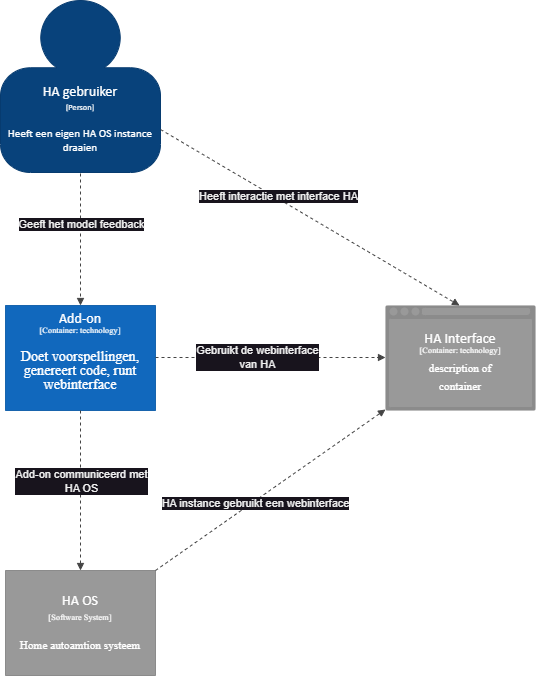

The diagram above was exported from draw.io. Its source (the exported page's mxGraphModel, read from the mxfile embedded in the PNG):
<mxGraphModel dx="1013" dy="1147" grid="1" gridSize="10" guides="1" tooltips="1" connect="1" arrows="1" fold="1" page="1" pageScale="1" pageWidth="827" pageHeight="1169" math="0" shadow="0">
  <root>
    <mxCell id="0" />
    <mxCell id="1" parent="0" />
    <UserObject label="" tags="Achtergrond" id="2">
      <mxCell style="vsdxID=1;fillColor=#08427b;gradientColor=none;shape=stencil(vZTRjoMgEEW/hkcJMIr63O3+B2lRyVIxSLft3y8uppXamm038W24c4fJmcAg2PSN6CRipHfWfMmT2rsGwQdiTLWNtMr5CMEWwaYyVtbWHNt9OHdicA7RwXwPN5xDHWSYlkMVI5dRKTH9FT6DX6t24qcF5vmiX9idT9qJnwe/HQsoxwyCNJpIdGGWYUjHfCLOqk+sccIp00ZuLWwtE98tqbSoo1R/krKbyQ954tYF4Jwvw+RzmDSCmU+IErIWTkExwMPm/wAiz4a0AtB989vjeB9oPqTrG16BiKe4oC/8IOb9MRGjmJcR0cIvfpmI/oHIB7eFUimtwz6a5u8XkJfC8oLtDw==);strokeColor=#073b6f;points=[];labelBackgroundColor=none;rounded=0;html=1;whiteSpace=wrap;" parent="1" vertex="1">
        <mxGeometry x="115" y="50" width="160" height="172" as="geometry" />
      </mxCell>
    </UserObject>
    <mxCell id="3" value="&lt;div style=&quot;font-size: 1px&quot;&gt;&lt;p style=&quot;text-align:center;margin-left:0;margin-right:0;margin-top:0px;margin-bottom:0px;text-indent:0;vertical-align:middle;direction:ltr;&quot;&gt;&lt;font style=&quot;font-size:14.11px;font-family:Calibri;color:#ffffff;direction:ltr;letter-spacing:0px;line-height:100%;opacity:1&quot;&gt;HA gebruiker&lt;br&gt;&lt;/font&gt;&lt;font style=&quot;font-size:8.47px;font-family:Calibri;color:#ffffff;direction:ltr;letter-spacing:0px;line-height:100%;opacity:1&quot;&gt;[Person]&lt;/font&gt;&lt;font style=&quot;font-size:14.11px;font-family:Calibri;color:#ffffff;direction:ltr;letter-spacing:0px;line-height:100%;opacity:1&quot;&gt;&lt;br&gt;&lt;br&gt;&lt;/font&gt;&lt;font style=&quot;font-size:11.29px;font-family:Calibri;color:#ffffff;direction:ltr;letter-spacing:0px;line-height:100%;opacity:1&quot;&gt;H&lt;/font&gt;&lt;font style=&quot;background-color: initial; font-size: 11.29px; font-family: Calibri; color: rgb(255, 255, 255); direction: ltr; letter-spacing: 0px; line-height: 120%; opacity: 1;&quot;&gt;eeft&lt;/font&gt;&lt;span style=&quot;background-color: initial; color: rgb(255, 255, 255); font-family: Calibri; font-size: 11.29px; letter-spacing: 0px;&quot;&gt;&amp;nbsp;een eigen HA OS instance draaien&lt;/span&gt;&lt;/p&gt;&lt;/div&gt;" style="text;vsdxID=1;fillColor=none;gradientColor=none;strokeColor=none;points=[];labelBackgroundColor=none;rounded=0;html=1;whiteSpace=wrap;verticalAlign=middle;align=center;overflow=width;;html=1;" parent="2" vertex="1">
      <mxGeometry y="66.88" width="160" height="105.12" as="geometry" />
    </mxCell>
    <UserObject label="&lt;div style=&quot;font-size: 1px&quot;&gt;&lt;p style=&quot;text-align:center;margin-left:0;margin-right:0;margin-top:0px;margin-bottom:0px;text-indent:0;vertical-align:middle;direction:ltr;&quot;&gt;&lt;font style=&quot;font-size:14.11px;font-family:Calibri;color:#ffffff;direction:ltr;letter-spacing:0px;line-height:100%;opacity:1&quot;&gt;Add-on&lt;br&gt;&lt;/font&gt;&lt;font style=&quot;font-size:8.47px;font-family:Themed;color:#ffffff;direction:ltr;letter-spacing:0px;line-height:100%;opacity:1&quot;&gt;[Container: technology]&lt;br&gt;&lt;/font&gt;&lt;font style=&quot;font-size:14.11px;font-family:Themed;color:#ffffff;direction:ltr;letter-spacing:0px;line-height:100%;opacity:1&quot;&gt;&lt;br&gt;Doet voorspellingen, genereert code, runt webinterface&lt;br&gt;&lt;/font&gt;&lt;font style=&quot;font-size:14.11px;font-family:Calibri;color:#FFFFFF;direction:ltr;letter-spacing:0px;line-height:100%;opacity:1&quot;&gt;&lt;br&gt;&lt;/font&gt;&lt;/p&gt;&lt;/div&gt;" tags="Achtergrond" id="4">
      <mxCell style="verticalAlign=middle;align=center;overflow=width;vsdxID=2;fillColor=#1168bd;gradientColor=none;shape=stencil(nZBLDoAgDERP0z3SIyjew0SURgSD+Lu9kMZoXLhwN9O+tukAlrNpJg1SzDH4QW/URgNYgZTkjA4UkwJUgGXng+6DX1zLfmoymdXo17xh5zmRJ6Q42BWCfc2oJfdAr+Yv+AP9Cb7OJ3H/2JG1HNGz/84klThPVCc=);strokeColor=#1864ad;points=[];labelBackgroundColor=none;rounded=0;html=1;whiteSpace=wrap;" parent="1" vertex="1">
        <mxGeometry x="120" y="355" width="150" height="105" as="geometry" />
      </mxCell>
    </UserObject>
    <UserObject label="&lt;div style=&quot;&quot;&gt;&lt;p style=&quot;text-align: center; margin: 0px; text-indent: 0px; vertical-align: middle; direction: ltr;&quot;&gt;&lt;font style=&quot;font-size: 14.11px; font-family: Calibri; color: rgb(255, 255, 255); direction: ltr; letter-spacing: 0px; line-height: 100%; opacity: 1;&quot;&gt;HA OS&lt;br&gt;&lt;/font&gt;&lt;font style=&quot;font-size: 8.47px; font-family: Themed; color: rgb(255, 255, 255); direction: ltr; letter-spacing: 0px; line-height: 100%; opacity: 1;&quot;&gt;[Software System]&lt;br&gt;&lt;/font&gt;&lt;font style=&quot;font-size: 14.11px; font-family: Themed; color: rgb(255, 255, 255); direction: ltr; letter-spacing: 0px; line-height: 100%; opacity: 1;&quot;&gt;&lt;br&gt;&lt;/font&gt;&lt;font face=&quot;Themed&quot; color=&quot;#ffffff&quot;&gt;&lt;span style=&quot;font-size: 11.29px;&quot;&gt;Home autoamtion systeem&lt;/span&gt;&lt;/font&gt;&lt;/p&gt;&lt;/div&gt;" tags="Achtergrond" id="5">
      <mxCell style="verticalAlign=middle;align=center;overflow=width;vsdxID=3;fillColor=#999999;gradientColor=none;shape=stencil(nZBLDoAgDERP0z3SIyjew0SURgSD+Lu9kMZoXLhwN9O+tukAlrNpJg1SzDH4QW/URgNYgZTkjA4UkwJUgGXng+6DX1zLfmoymdXo17xh5zmRJ6Q42BWCfc2oJfdAr+Yv+AP9Cb7OJ3H/2JG1HNGz/84klThPVCc=);strokeColor=#8b8b8b;points=[];labelBackgroundColor=none;rounded=0;html=1;whiteSpace=wrap;" parent="1" vertex="1">
        <mxGeometry x="120" y="620" width="150" height="105" as="geometry" />
      </mxCell>
    </UserObject>
    <UserObject label="" tags="Achtergrond" id="6">
      <mxCell style="vsdxID=4;fillColor=none;gradientColor=none;strokeColor=none;points=[[0.5,0,0],[0.5,1,0],[0,0.5,0],[1,0.5,0]];labelBackgroundColor=none;rounded=0;html=1;whiteSpace=wrap;" parent="1" vertex="1">
        <mxGeometry x="500" y="355" width="150" height="105" as="geometry" />
      </mxCell>
    </UserObject>
    <mxCell id="7" style="vsdxID=5;fillColor=none;gradientColor=none;strokeColor=none;points=[[0.5,0,0],[0.5,1,0],[0,0.5,0],[1,0.5,0]];labelBackgroundColor=none;rounded=0;html=1;whiteSpace=wrap;" parent="6" vertex="1">
      <mxGeometry width="150" height="105" as="geometry" />
    </mxCell>
    <mxCell id="8" style="vsdxID=6;fillColor=#8b8b8b;gradientColor=none;shape=stencil(nZFLDsIwDERP4y0KyQbWpVyAE0TEEIuQVGn5np60U6TSBYtmZc8829KETNV62zBp1XY5XfghrvNkdqS1RM9ZulKRqclUp5T5nNMtOvSNLaRWg8IOM+ue1srm40HePGqr7e/bAMKWa7r3159gFazXOKnQ74EGiRP0ay6C/6ALwdn5Ugz5IDkJAfFO/XmeRcJfmPoD);strokeColor=#8b8b8b;strokeWidth=0;points=[[0.5,0,0],[0.5,1,0],[0,0.5,0],[1,0.5,0]];labelBackgroundColor=none;rounded=1;html=1;whiteSpace=wrap;" parent="7" vertex="1">
      <mxGeometry width="150" height="105" as="geometry" />
    </mxCell>
    <mxCell id="9" value="&lt;div style=&quot;font-size: 1px&quot;&gt;&lt;p style=&quot;text-align:center;margin-left:0;margin-right:0;margin-top:0px;margin-bottom:0px;text-indent:0;vertical-align:middle;direction:ltr;&quot;&gt;&lt;/p&gt;&lt;/div&gt;" style="text;vsdxID=6;fillColor=none;gradientColor=none;strokeColor=none;strokeWidth=0;points=[[0.5,0,0],[0.5,1,0],[0,0.5,0],[1,0.5,0]];labelBackgroundColor=none;rounded=1;html=1;whiteSpace=wrap;verticalAlign=middle;align=center;overflow=width;;html=1;" parent="8" vertex="1">
      <mxGeometry x="8" y="3" width="136" height="97.2" as="geometry" />
    </mxCell>
    <mxCell id="10" style="vsdxID=7;fillColor=#999999;gradientColor=none;shape=stencil(vVHLDsIgEPwajiQI6RfU+h8bu22JCGRB2/69kG1iazx58DazM/vIjjBtmiCi0CplCjecbZ8nYc5Ca+snJJsLEqYTph0C4Ujh4XvmEaqzont41gkL96naodXKrGF6YSfQtUi0OXXDVlqPfJNP6usotUhYbJIUMmQb/GGrAxpRljVycDBuc1hKM2LclX8/7H9nFfB+82Cd45T2+mcspcSRmu4F);strokeColor=none;points=[[0.5,0,0],[0.5,1,0],[0,0.5,0],[1,0.5,0]];labelBackgroundColor=none;rounded=0;html=1;whiteSpace=wrap;" parent="7" vertex="1">
      <mxGeometry x="4" y="2" width="8" height="8" as="geometry" />
    </mxCell>
    <mxCell id="11" value="&lt;div style=&quot;font-size: 1px&quot;&gt;&lt;p style=&quot;text-align:center;margin-left:0;margin-right:0;margin-top:0px;margin-bottom:0px;text-indent:0;vertical-align:middle;direction:ltr;&quot;&gt;&lt;/p&gt;&lt;/div&gt;" style="verticalAlign=middle;align=center;overflow=width;vsdxID=8;fillColor=#999999;gradientColor=none;shape=stencil(nZFLDsIwDERP4y0KyQbWpVyAE0TEEIuQVGn5np60U6TSBYtmZc8829KETNV62zBp1XY5XfghrvNkdqS1RM9ZulKRqclUp5T5nNMtOvSNLaRWg8IOM+ue1srm40HePGqr7e/bAMKWa7r3159gFazXOKnQ74EGiRP0ay6C/6ALwdn5Ugz5IDkJAfFO/XmeRcJfmPoD);strokeColor=#8b8b8b;points=[[0.5,0,0],[0.5,1,0],[0,0.5,0],[1,0.5,0]];labelBackgroundColor=none;rounded=1;html=1;whiteSpace=wrap;" parent="7" vertex="1">
      <mxGeometry x="3" y="13" width="144" height="89" as="geometry" />
    </mxCell>
    <mxCell id="12" style="vsdxID=9;fillColor=#999999;gradientColor=none;shape=stencil(vVHLDsIgEPwajiQI6RfU+h8bu22JCGRB2/69kG1iazx58DazM/vIjjBtmiCi0CplCjecbZ8nYc5Ca+snJJsLEqYTph0C4Ujh4XvmEaqzont41gkL96naodXKrGF6YSfQtUi0OXXDVlqPfJNP6usotUhYbJIUMmQb/GGrAxpRljVycDBuc1hKM2LclX8/7H9nFfB+82Cd45T2+mcspcSRmu4F);strokeColor=none;points=[[0.5,0,0],[0.5,1,0],[0,0.5,0],[1,0.5,0]];labelBackgroundColor=none;rounded=0;html=1;whiteSpace=wrap;" parent="7" vertex="1">
      <mxGeometry x="15" y="2" width="8" height="8" as="geometry" />
    </mxCell>
    <mxCell id="13" style="vsdxID=10;fillColor=#999999;gradientColor=none;shape=stencil(vVHLDsIgEPwajiQI6RfU+h8bu22JCGRB2/69kG1iazx58DazM/vIjjBtmiCi0CplCjecbZ8nYc5Ca+snJJsLEqYTph0C4Ujh4XvmEaqzont41gkL96naodXKrGF6YSfQtUi0OXXDVlqPfJNP6usotUhYbJIUMmQb/GGrAxpRljVycDBuc1hKM2LclX8/7H9nFfB+82Cd45T2+mcspcSRmu4F);strokeColor=none;points=[[0.5,0,0],[0.5,1,0],[0,0.5,0],[1,0.5,0]];labelBackgroundColor=none;rounded=0;html=1;whiteSpace=wrap;" parent="7" vertex="1">
      <mxGeometry x="26" y="2" width="8" height="8" as="geometry" />
    </mxCell>
    <mxCell id="14" value="&lt;div style=&quot;font-size: 1px&quot;&gt;&lt;p style=&quot;text-align:center;margin-left:0;margin-right:0;margin-top:0px;margin-bottom:0px;text-indent:0;vertical-align:middle;direction:ltr;&quot;&gt;&lt;/p&gt;&lt;/div&gt;" style="verticalAlign=middle;align=center;overflow=width;vsdxID=11;fillColor=#999999;gradientColor=none;shape=stencil(nZFLDsIwDERP4y0KiYTEupQLcIKIGGIRkiot5XN60g5IpQsWzcqeebGlMZmq9bZh0qrtcrrwXVznyexIa4mes3SlIlOTqU4p8zmnW3ToG1tIrUaFHf6sB1orm48HeTE0s9r+vg0gTLmmftj+AKtgPT/TFPo90CBxgn7NRfAfdCE4W1+KMR8kJyEg3qk/z7NIuIWp3w==);strokeColor=#8b8b8b;points=[[0.5,0,0],[0.5,1,0],[0,0.5,0],[1,0.5,0]];labelBackgroundColor=none;rounded=1;html=1;whiteSpace=wrap;" parent="7" vertex="1">
      <mxGeometry x="36" y="2" width="109" height="8" as="geometry" />
    </mxCell>
    <mxCell id="15" style="vsdxID=12;fillColor=none;gradientColor=none;strokeColor=none;points=[[0.5,0,0],[0.5,1,0],[0,0.5,0],[1,0.5,0]];labelBackgroundColor=none;rounded=0;html=1;whiteSpace=wrap;" parent="6" vertex="1">
      <mxGeometry width="150" height="105" as="geometry" />
    </mxCell>
    <mxCell id="16" value="&lt;div style=&quot;font-size: 1px&quot;&gt;&lt;p style=&quot;text-align:center;margin-left:0;margin-right:0;margin-top:0px;margin-bottom:0px;text-indent:0;vertical-align:middle;direction:ltr;&quot;&gt;&lt;font style=&quot;font-size:14.11px;font-family:Calibri;color:#ffffff;direction:ltr;letter-spacing:0px;line-height:100%;opacity:1&quot;&gt;HA Interface&lt;br/&gt;&lt;/font&gt;&lt;font style=&quot;font-size:8.47px;font-family:Themed;color:#ffffff;direction:ltr;letter-spacing:0px;line-height:100%;opacity:1&quot;&gt;[Container: technology]&lt;br/&gt;&lt;br/&gt;&lt;/font&gt;&lt;font style=&quot;font-size:11.29px;font-family:Themed;color:#ffffff;direction:ltr;letter-spacing:0px;line-height:100%;opacity:1&quot;&gt;description of&lt;br/&gt;&lt;/font&gt;&lt;/p&gt;&lt;p style=&quot;text-align:center;margin-left:0;margin-right:0;margin-top:0px;margin-bottom:0px;text-indent:0;vertical-align:middle;direction:ltr;&quot;&gt;&lt;font style=&quot;font-size:11.29px;font-family:Themed;color:#ffffff;direction:ltr;letter-spacing:0px;line-height:120%;opacity:1&quot;&gt;container&lt;/font&gt;&lt;font style=&quot;font-size:16.93px;font-family:Themed;color:#4672c4;direction:ltr;letter-spacing:0px;line-height:120%;opacity:1&quot;&gt;&lt;br/&gt;&lt;/font&gt;&lt;/p&gt;&lt;/div&gt;" style="text;vsdxID=12;fillColor=none;gradientColor=none;strokeColor=none;points=[[0.5,0,0],[0.5,1,0],[0,0.5,0],[1,0.5,0]];labelBackgroundColor=none;rounded=0;html=1;whiteSpace=wrap;verticalAlign=middle;align=center;overflow=width;;html=1;" parent="15" vertex="1">
      <mxGeometry x="4" y="14" width="142" height="87" as="geometry" />
    </mxCell>
    <UserObject label="&lt;div style=&quot;font-size: 1px&quot;&gt;&lt;p style=&quot;text-align:center;margin-left:0;margin-right:0;margin-top:0px;margin-bottom:0px;text-indent:0;vertical-align:middle;direction:ltr;&quot;&gt;&lt;font style=&quot;font-size:11.29px;font-family:Calibri;color:#345593;direction:ltr;letter-spacing:0px;line-height:100%;opacity:1&quot;&gt;Heeft interactie met de web interface&lt;br/&gt;Van HA&lt;br/&gt;&lt;/font&gt;&lt;font style=&quot;font-size:8.47px;font-family:Themed;color:#345593;direction:ltr;letter-spacing:0px;line-height:100%;opacity:1&quot;&gt;[technology]&lt;/font&gt;&lt;font style=&quot;font-size:11.29px;font-family:Themed;color:#345593;direction:ltr;letter-spacing:0px;line-height:100%;opacity:1&quot;&gt;&lt;br/&gt;&lt;/font&gt;&lt;/p&gt;&lt;/div&gt;" tags="Achtergrond" id="17">
      <mxCell style="vsdxID=13;edgeStyle=none;dashed=1;startArrow=none;endArrow=block;startSize=5;endSize=5;strokeColor=#444444;spacingTop=0;spacingBottom=0;spacingLeft=0;spacingRight=0;verticalAlign=middle;html=1;labelBackgroundColor=#ffffff;rounded=0;align=center;overflow=width;exitX=1;exitY=0.75;exitDx=0;exitDy=0;exitPerimeter=0;entryX=0.49333333333333335;entryY=0;entryDx=0;entryDy=0;entryPerimeter=0;" parent="1" source="2" target="7" edge="1">
        <mxGeometry relative="1" as="geometry">
          <mxPoint y="-1" as="offset" />
          <Array as="points" />
        </mxGeometry>
      </mxCell>
    </UserObject>
    <mxCell id="crYPhu6A51jv9rqgDf9V-29" value="Heeft interactie met interface HA" style="edgeLabel;html=1;align=center;verticalAlign=middle;resizable=0;points=[];" parent="17" vertex="1" connectable="0">
      <mxGeometry x="-0.2229" y="2" relative="1" as="geometry">
        <mxPoint as="offset" />
      </mxGeometry>
    </mxCell>
    <UserObject label="&lt;div style=&quot;font-size: 1px&quot;&gt;&lt;p style=&quot;text-align:center;margin-left:0;margin-right:0;margin-top:0px;margin-bottom:0px;text-indent:0;vertical-align:middle;direction:ltr;&quot;&gt;&lt;font style=&quot;font-size:11.29px;font-family:Calibri;color:#345593;direction:ltr;letter-spacing:0px;line-height:100%;opacity:1&quot;&gt;Gebruikt de web interface &lt;br/&gt;Van HA&lt;br/&gt;&lt;/font&gt;&lt;font style=&quot;font-size:8.47px;font-family:Themed;color:#345593;direction:ltr;letter-spacing:0px;line-height:100%;opacity:1&quot;&gt;[technology]&lt;/font&gt;&lt;font style=&quot;font-size:11.29px;font-family:Themed;color:#345593;direction:ltr;letter-spacing:0px;line-height:100%;opacity:1&quot;&gt;&lt;br/&gt;&lt;/font&gt;&lt;/p&gt;&lt;/div&gt;" tags="Achtergrond" id="18">
      <mxCell style="vsdxID=14;edgeStyle=none;dashed=1;startArrow=none;endArrow=block;startSize=5;endSize=5;strokeColor=#444444;spacingTop=0;spacingBottom=0;spacingLeft=0;spacingRight=0;verticalAlign=middle;html=1;labelBackgroundColor=#ffffff;rounded=0;align=center;overflow=width;exitX=1;exitY=0.49523809523809526;exitDx=0;exitDy=0;exitPerimeter=0;entryX=0;entryY=0.49523809523809526;entryDx=0;entryDy=0;entryPerimeter=0;" parent="1" source="4" target="6" edge="1">
        <mxGeometry relative="1" as="geometry">
          <mxPoint y="-1" as="offset" />
          <Array as="points" />
        </mxGeometry>
      </mxCell>
    </UserObject>
    <mxCell id="crYPhu6A51jv9rqgDf9V-27" value="Gebruikt de webinterface&lt;br&gt;van HA" style="edgeLabel;html=1;align=center;verticalAlign=middle;resizable=0;points=[];" parent="18" vertex="1" connectable="0">
      <mxGeometry x="-0.1217" y="1" relative="1" as="geometry">
        <mxPoint as="offset" />
      </mxGeometry>
    </mxCell>
    <UserObject label="&lt;div style=&quot;font-size: 1px&quot;&gt;&lt;p style=&quot;text-align:center;margin-left:0;margin-right:0;margin-top:0px;margin-bottom:0px;text-indent:0;vertical-align:middle;direction:ltr;&quot;&gt;&lt;font style=&quot;font-size:11.29px;font-family:Calibri;color:#345593;direction:ltr;letter-spacing:0px;line-height:100%;opacity:1&quot;&gt;HA Instance gebruikt een Web interface&lt;br/&gt;Zodat de gebruiker interactie kan hebben &lt;br/&gt;Met zijn eigen instance&lt;br/&gt;&lt;/font&gt;&lt;font style=&quot;font-size:8.47px;font-family:Themed;color:#345593;direction:ltr;letter-spacing:0px;line-height:100%;opacity:1&quot;&gt;[technology]&lt;/font&gt;&lt;font style=&quot;font-size:11.29px;font-family:Themed;color:#345593;direction:ltr;letter-spacing:0px;line-height:100%;opacity:1&quot;&gt;&lt;br/&gt;&lt;/font&gt;&lt;/p&gt;&lt;/div&gt;" tags="Achtergrond" id="19">
      <mxCell style="vsdxID=15;edgeStyle=none;dashed=1;startArrow=none;endArrow=block;startSize=5;endSize=5;strokeColor=#444444;spacingTop=0;spacingBottom=0;spacingLeft=0;spacingRight=0;verticalAlign=middle;html=1;labelBackgroundColor=#ffffff;rounded=0;align=center;overflow=width;exitX=1;exitY=0;exitDx=0;exitDy=0;exitPerimeter=0;entryX=0;entryY=0.9904761904761905;entryDx=0;entryDy=0;entryPerimeter=0;" parent="1" source="5" target="8" edge="1">
        <mxGeometry relative="1" as="geometry">
          <mxPoint x="-1" as="offset" />
          <Array as="points" />
        </mxGeometry>
      </mxCell>
    </UserObject>
    <mxCell id="crYPhu6A51jv9rqgDf9V-28" value="HA instance gebruikt een webinterface" style="edgeLabel;html=1;align=center;verticalAlign=middle;resizable=0;points=[];" parent="19" vertex="1" connectable="0">
      <mxGeometry x="-0.1485" y="-2" relative="1" as="geometry">
        <mxPoint as="offset" />
      </mxGeometry>
    </mxCell>
    <UserObject label="&lt;div style=&quot;font-size: 1px&quot;&gt;&lt;p style=&quot;text-align:center;margin-left:0;margin-right:0;margin-top:0px;margin-bottom:0px;text-indent:0;vertical-align:middle;direction:ltr;&quot;&gt;&lt;font style=&quot;font-size:11.29px;font-family:Calibri;color:#345593;direction:ltr;letter-spacing:0px;line-height:100%;opacity:1&quot;&gt;Traint het model&lt;br/&gt;Keurt gegenereerde automations&lt;br/&gt;&lt;/font&gt;&lt;font style=&quot;font-size:8.47px;font-family:Themed;color:#345593;direction:ltr;letter-spacing:0px;line-height:100%;opacity:1&quot;&gt;[technology]&lt;/font&gt;&lt;font style=&quot;font-size:11.29px;font-family:Themed;color:#345593;direction:ltr;letter-spacing:0px;line-height:100%;opacity:1&quot;&gt;&lt;br/&gt;&lt;/font&gt;&lt;/p&gt;&lt;/div&gt;" tags="Achtergrond" id="20">
      <mxCell style="vsdxID=17;edgeStyle=none;dashed=1;startArrow=none;endArrow=block;startSize=5;endSize=5;strokeColor=#444444;spacingTop=0;spacingBottom=0;spacingLeft=0;spacingRight=0;verticalAlign=middle;html=1;labelBackgroundColor=#ffffff;rounded=0;align=center;overflow=width;exitX=0.5;exitY=1.005813953488372;exitDx=0;exitDy=0;exitPerimeter=0;entryX=0.5;entryY=0;entryDx=0;entryDy=0;entryPerimeter=0;" parent="1" source="2" target="4" edge="1">
        <mxGeometry relative="1" as="geometry">
          <mxPoint x="-10" as="offset" />
          <Array as="points" />
        </mxGeometry>
      </mxCell>
    </UserObject>
    <mxCell id="crYPhu6A51jv9rqgDf9V-21" value="Geeft het model feedback" style="edgeLabel;html=1;align=center;verticalAlign=middle;resizable=0;points=[];" parent="20" vertex="1" connectable="0">
      <mxGeometry x="-0.2403" relative="1" as="geometry">
        <mxPoint as="offset" />
      </mxGeometry>
    </mxCell>
    <UserObject label="&lt;div style=&quot;font-size: 1px&quot;&gt;&lt;p style=&quot;text-align:center;margin-left:0;margin-right:0;margin-top:0px;margin-bottom:0px;text-indent:0;vertical-align:middle;direction:ltr;&quot;&gt;&lt;font style=&quot;font-size:11.29px;font-family:Calibri;color:#345593;direction:ltr;letter-spacing:0px;line-height:100%;opacity:1&quot;&gt;Add-on draait op de HA instance&lt;br/&gt;&lt;/font&gt;&lt;font style=&quot;font-size:8.47px;font-family:Themed;color:#345593;direction:ltr;letter-spacing:0px;line-height:100%;opacity:1&quot;&gt;[technology]&lt;/font&gt;&lt;font style=&quot;font-size:11.29px;font-family:Themed;color:#345593;direction:ltr;letter-spacing:0px;line-height:100%;opacity:1&quot;&gt;&lt;br/&gt;&lt;/font&gt;&lt;/p&gt;&lt;/div&gt;" tags="Achtergrond" id="21">
      <mxCell style="vsdxID=16;edgeStyle=none;dashed=1;startArrow=none;endArrow=block;startSize=5;endSize=5;strokeColor=#444444;spacingTop=0;spacingBottom=0;spacingLeft=0;spacingRight=0;verticalAlign=middle;html=1;labelBackgroundColor=#ffffff;rounded=0;align=center;overflow=width;exitX=0.5;exitY=1;exitDx=0;exitDy=0;exitPerimeter=0;entryX=0.5;entryY=0;entryDx=0;entryDy=0;entryPerimeter=0;" parent="1" source="4" target="5" edge="1">
        <mxGeometry relative="1" as="geometry">
          <mxPoint x="10" as="offset" />
          <Array as="points" />
        </mxGeometry>
      </mxCell>
    </UserObject>
    <mxCell id="crYPhu6A51jv9rqgDf9V-22" value="Add-on communiceerd met&lt;br&gt;HA OS" style="edgeLabel;html=1;align=center;verticalAlign=middle;resizable=0;points=[];" parent="21" vertex="1" connectable="0">
      <mxGeometry x="-0.125" relative="1" as="geometry">
        <mxPoint as="offset" />
      </mxGeometry>
    </mxCell>
  </root>
</mxGraphModel>